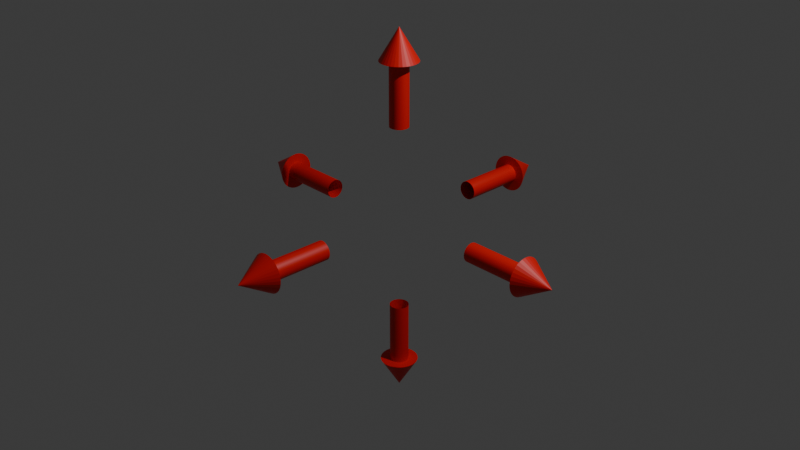 # Source: ShowNormalNode.blend  (saved by Blender 5.0.119; exported with 4.5.12 LTS)
import bpy
from mathutils import Matrix  # noqa: F401  (used for matrix-valued properties, if any)

bpy.ops.wm.read_factory_settings(use_empty=True)
scene = bpy.context.scene
scene.name = 'Scene'

# ---- collections
col_collection = bpy.data.collections.new('Collection'); scene.collection.children.link(col_collection)

# ---- materials (node trees are filled in below, after node groups)
mat_cubematerial = bpy.data.materials.new('CubeMaterial')
mat_cubematerial.alpha_threshold = 0.0
mat_cubematerial.use_backface_culling_lightprobe_volume = False
mat_cubematerial.roughness = 0.5
mat_cubematerial.line_color = (0.0, 0.0, 0.0, 1.0)
mat_normalmaterial = bpy.data.materials.new('NormalMaterial')

# ---- node groups
ng_geometry_nodes = bpy.data.node_groups.new('Geometry Nodes', 'GeometryNodeTree')
_s = ng_geometry_nodes.interface.new_socket(name='Geometry', in_out='OUTPUT', socket_type='NodeSocketGeometry')
_s = ng_geometry_nodes.interface.new_socket(name='Geometry', in_out='INPUT', socket_type='NodeSocketGeometry')
_s = ng_geometry_nodes.interface.new_socket(name='Thickness', in_out='INPUT', socket_type='NodeSocketFloat')
_s = ng_geometry_nodes.interface.new_socket(name='Length', in_out='INPUT', socket_type='NodeSocketFloat')
_s = ng_geometry_nodes.interface.new_socket(name='Material', in_out='INPUT', socket_type='NodeSocketMaterial')
ng_geometry_nodes.is_modifier = True
_N = ng_geometry_nodes.nodes; _L = ng_geometry_nodes.links
n0 = _N.new('NodeGroupOutput'); n0.name = 'Group Output'; n0.location = (1145, -192)
n1 = _N.new('GeometryNodeDualMesh'); n1.name = 'Dual Mesh'; n1.location = (-488, 95)
n2 = _N.new('GeometryNodeInstanceOnPoints'); n2.name = 'Instance on Points'; n2.location = (72, -43)
n3 = _N.new('GeometryNodeMeshLine'); n3.name = 'Mesh Line'; n3.location = (-640, -110)
n3.inputs[0].default_value = 2
n4 = _N.new('FunctionNodeAxesToRotation'); n4.name = 'Axes to Rotation'; n4.location = (-110, -204)
n5 = _N.new('GeometryNodeMeshToCurve'); n5.name = 'Mesh to Curve'; n5.location = (252, -33)
n6 = _N.new('GeometryNodeCurvePrimitiveCircle'); n6.name = 'Curve Circle'; n6.location = (403, -184)
n7 = _N.new('GeometryNodeCurveToMesh'); n7.name = 'Curve to Mesh'; n7.location = (427, -34)
n8 = _N.new('GeometryNodeInstanceOnPoints'); n8.name = 'Instance on Points.001'; n8.location = (77, -324)
n9 = _N.new('GeometryNodeMeshCone'); n9.name = 'Cone'; n9.location = (-269, -443)
n10 = _N.new('GeometryNodeSetPosition'); n10.name = 'Set Position'; n10.location = (462, -372)
n11 = _N.new('GeometryNodeInputPosition'); n11.name = 'Position'; n11.location = (74, -755)
n12 = _N.new('ShaderNodeVectorMath'); n12.name = 'Vector Math'; n12.location = (285, -674)
n13 = _N.new('GeometryNodeSampleIndex'); n13.name = 'Sample Index'; n13.location = (-302, -203)
n13.data_type = 'FLOAT_VECTOR'
n14 = _N.new('GeometryNodeInputNormal'); n14.name = 'Normal.001'; n14.location = (-480, -302)
n15 = _N.new('GeometryNodeInputIndex'); n15.name = 'Index'; n15.location = (-480, -408)
n16 = _N.new('NodeGroupInput'); n16.name = 'Group Input.001'; n16.location = (668, -299)
n17 = _N.new('GeometryNodeJoinGeometry'); n17.name = 'Join Geometry.001'; n17.location = (704, -187)
n18 = _N.new('GeometryNodeSetMaterial'); n18.name = 'Set Material.001'; n18.location = (884, -182)
n19 = _N.new('ShaderNodeCombineXYZ'); n19.name = 'Combine XYZ'; n19.location = (-823, -145)
n19.hide = True
n20 = _N.new('ShaderNodeMath'); n20.name = 'Math'; n20.location = (-820, -197)
n20.hide = True
n20.operation = 'MULTIPLY'
n20.inputs[1].default_value = 0.6667
n21 = _N.new('ShaderNodeMath'); n21.name = 'Math.001'; n21.location = (-473, -716)
n21.hide = True
n21.operation = 'MULTIPLY'
n21.inputs[1].default_value = 0.3333
n22 = _N.new('ShaderNodeMath'); n22.name = 'Math.002'; n22.location = (-471, -669)
n22.hide = True
n22.operation = 'MULTIPLY'
n22.inputs[1].default_value = 2.0
n23 = _N.new('ShaderNodeVectorMath'); n23.name = 'Vector Math.001'; n23.location = (103, -609)
n23.operation = 'SCALE'
n24 = _N.new('NodeGroupInput'); n24.name = 'Group Input.002'; n24.location = (-1040, -68)
n25 = _N.new('NodeGroupInput'); n25.name = 'Group Input.003'; n25.location = (-701, -618)
n26 = _N.new('NodeGroupInput'); n26.name = 'Group Input.004'; n26.location = (245, -212)
n27 = _N.new('GeometryNodeDualMesh'); n27.name = 'Dual Mesh.001'; n27.location = (-491, 17)
n27.inputs[1].default_value = True
_L.new(n1.outputs[0], n2.inputs[0])
_L.new(n3.outputs[0], n2.inputs[2])
_L.new(n4.outputs[0], n2.inputs[5])
_L.new(n2.outputs[0], n5.inputs[0])
_L.new(n5.outputs[0], n7.inputs[0])
_L.new(n6.outputs[0], n7.inputs[1])
_L.new(n1.outputs[0], n8.inputs[0])
_L.new(n9.outputs[0], n8.inputs[2])
_L.new(n4.outputs[0], n8.inputs[5])
_L.new(n8.outputs[0], n10.inputs[0])
_L.new(n11.outputs[0], n12.inputs[0])
_L.new(n12.outputs[0], n10.inputs[2])
_L.new(n14.outputs[0], n13.inputs[1])
_L.new(n15.outputs[0], n13.inputs[2])
_L.new(n13.outputs[0], n4.inputs[0])
_L.new(n23.outputs[0], n12.inputs[1])
_L.new(n7.outputs[0], n17.inputs[0])
_L.new(n10.outputs[0], n17.inputs[0])
_L.new(n17.outputs[0], n18.inputs[0])
_L.new(n16.outputs[3], n18.inputs[2])
_L.new(n19.outputs[0], n3.inputs[3])
_L.new(n20.outputs[0], n19.inputs[2])
_L.new(n21.outputs[0], n9.inputs[5])
_L.new(n22.outputs[0], n9.inputs[4])
_L.new(n13.outputs[0], n23.inputs[0])
_L.new(n20.outputs[0], n23.inputs[3])
_L.new(n24.outputs[2], n20.inputs[0])
_L.new(n25.outputs[1], n22.inputs[0])
_L.new(n25.outputs[2], n21.inputs[0])
_L.new(n26.outputs[1], n6.inputs[4])
_L.new(n24.outputs[0], n1.inputs[0])
_L.new(n18.outputs[0], n0.inputs[0])
_L.new(n24.outputs[0], n27.inputs[0])
_L.new(n27.outputs[0], n13.inputs[0])
n0.is_active_output = True

# ---- material node trees
mat_cubematerial.use_nodes = True; mat_cubematerial.node_tree.nodes.clear()
_N = mat_cubematerial.node_tree.nodes; _L = mat_cubematerial.node_tree.links
n0 = _N.new('ShaderNodeOutputMaterial'); n0.name = 'Material Output'; n0.location = (200, 100)
n1 = _N.new('ShaderNodeBsdfPrincipled'); n1.name = 'Principled BSDF'; n1.location = (-200, 100)
n1.inputs[0].default_value = (1.0, 1.0, 1.0, 1.0)
_L.new(n1.outputs[0], n0.inputs[0])
n0.is_active_output = True
mat_normalmaterial.use_nodes = True; mat_normalmaterial.node_tree.nodes.clear()
_N = mat_normalmaterial.node_tree.nodes; _L = mat_normalmaterial.node_tree.links
n0 = _N.new('ShaderNodeBsdfPrincipled'); n0.name = 'Principled BSDF'; n0.location = (-200, 100)
n0.inputs[0].default_value = (0.8, 0.004154, 0.0, 1.0)
n1 = _N.new('ShaderNodeOutputMaterial'); n1.name = 'Material Output'; n1.location = (200, 100)
_L.new(n0.outputs[0], n1.inputs[0])
n1.is_active_output = True

# ---- world
world_world = bpy.data.worlds.new('World'); scene.world = world_world
world_world.use_nodes = True; world_world.node_tree.nodes.clear()
_N = world_world.node_tree.nodes; _L = world_world.node_tree.links
n0 = _N.new('ShaderNodeOutputWorld'); n0.name = 'World Output'; n0.location = (200, 100)
n1 = _N.new('ShaderNodeBackground'); n1.name = 'Background'; n1.location = (-200, 100)
n1.inputs[0].default_value = (0.05088, 0.05088, 0.05088, 1.0)
_L.new(n1.outputs[0], n0.inputs[0])
n0.is_active_output = True
world_world.color = (0.05088, 0.05088, 0.05088)
world_world.sun_shadow_jitter_overblur = 0.0

# ---- cameras
cam_camera = bpy.data.cameras.new('Camera')
cam_camera.clip_end = 100.0
cam_camera.ortho_scale = 7.314

# ---- lights
light_light = bpy.data.lights.new('Light', 'POINT')
light_light.energy = 1000.0
light_light.shadow_soft_size = 0.1

# ---- meshes
me_cube = bpy.data.meshes.new('Cube')
me_cube.from_pydata([(1.0, 1.0, 1.0), (1.0, 1.0, -1.0), (1.0, -1.0, 1.0), (1.0, -1.0, -1.0), (-1.0, 1.0, 1.0), (-1.0, 1.0, -1.0), (-1.0, -1.0, 1.0), (-1.0, -1.0, -1.0)], [], [(0, 4, 6, 2), (3, 2, 6, 7), (7, 6, 4, 5), (5, 1, 3, 7), (1, 0, 2, 3), (5, 4, 0, 1)])
_uv = me_cube.uv_layers.new(name='UVMap')
_uv.uv.foreach_set('vector', [0.625, 0.5, 0.875, 0.5, 0.875, 0.75, 0.625, 0.75, 0.375, 0.75, 0.625, 0.75, 0.625, 1.0, 0.375, 1.0, 0.375, 0.0, 0.625, 0.0, 0.625, 0.25, 0.375, 0.25, 0.125, 0.5, 0.375, 0.5, 0.375, 0.75, 0.125, 0.75, 0.375, 0.5, 0.625, 0.5, 0.625, 0.75, 0.375, 0.75, 0.375, 0.25, 0.625, 0.25, 0.625, 0.5, 0.375, 0.5])
me_cube.materials.append(mat_cubematerial)
me_cube.materials.append(mat_normalmaterial)
me_cube.use_mirror_vertex_groups = False
me_cube.update()

# ---- objects
ob_cube = bpy.data.objects.new('Cube', me_cube)
ob_light = bpy.data.objects.new('Light', light_light)
ob_camera = bpy.data.objects.new('Camera', cam_camera)

# ---- transforms, parenting, visibility, modifiers, constraints
ob_cube.location = (0.0, 0.0, 0.0)
ob_cube.lock_rotations_4d = False
ob_cube.empty_display_type = 'ARROWS'
ob_cube.lineart.crease_threshold = 0.0
_m = ob_cube.modifiers.new('GeometryNodes', 'NODES')
_m.node_group = ng_geometry_nodes
_gi = [s.identifier for s in ng_geometry_nodes.interface.items_tree if s.item_type == 'SOCKET' and s.in_out == 'INPUT']
_m[_gi[1]] = 0.1  # Thickness
_m[_gi[2]] = 1.0  # Length
_m[_gi[3]] = mat_normalmaterial  # Material
ob_light.location = (4.076, 1.005, 5.904)
ob_light.rotation_euler = (0.6503, 0.05522, 1.866)
ob_light.lock_rotations_4d = False
ob_light.empty_display_type = 'ARROWS'
ob_light.color = (0.0, 0.0, 0.0, 0.0)
ob_light.lineart.crease_threshold = 0.0
ob_camera.location = (7.359, -6.926, 4.958)
ob_camera.rotation_euler = (1.109, 0.0, 0.8149)
ob_camera.lock_rotations_4d = False
ob_camera.empty_display_type = 'ARROWS'
ob_camera.color = (0.0, 0.0, 0.0, 0.0)
ob_camera.display_type = 'WIRE'
ob_camera.lineart.crease_threshold = 0.0

# ---- collection membership
col_collection.objects.link(ob_cube)
col_collection.objects.link(ob_light)
col_collection.objects.link(ob_camera)

# ---- scene / render settings (as saved in the file)
scene.camera = ob_camera
scene.frame_start = 1; scene.frame_end = 250; scene.frame_set(1)
scene.render.engine = 'BLENDER_EEVEE_NEXT'
scene.render.bake_bias = 0.0
scene.render.bake_samples = 0
scene.cycles.sampling_pattern = 'TABULATED_SOBOL'
scene.eevee.use_volume_custom_range = False
bpy.context.view_layer.update()
